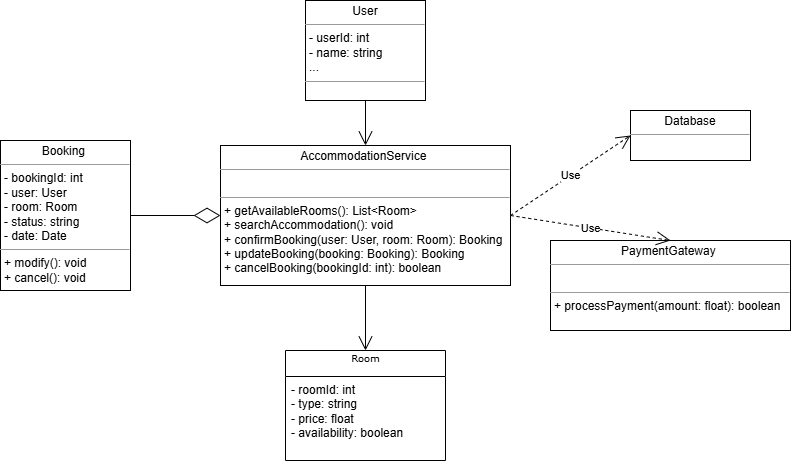

The diagram above was exported from draw.io. Its source (the exported page's mxGraphModel, read from the mxfile embedded in the PNG):
<mxGraphModel dx="872" dy="439" grid="1" gridSize="10" guides="1" tooltips="1" connect="1" arrows="1" fold="1" page="1" pageScale="1" pageWidth="850" pageHeight="1100" background="none" math="0" shadow="0">
  <root>
    <mxCell id="0" />
    <mxCell id="1" parent="0" />
    <mxCell id="17acba5748e5396b-30" value="Room&lt;div&gt;&lt;br/&gt;&lt;/div&gt;" style="swimlane;html=1;fontStyle=0;childLayout=stackLayout;horizontal=1;startSize=26;fillColor=none;horizontalStack=0;resizeParent=1;resizeLast=0;collapsible=1;marginBottom=0;swimlaneFillColor=#ffffff;rounded=0;shadow=0;comic=0;labelBackgroundColor=none;strokeWidth=1;fontFamily=Verdana;fontSize=10;align=center;" parent="1" vertex="1">
      <mxGeometry x="345" y="430" width="160" height="110" as="geometry" />
    </mxCell>
    <mxCell id="17acba5748e5396b-32" value="- roomId: int&amp;nbsp;&lt;div&gt;- type: string&amp;nbsp;&lt;/div&gt;&lt;div&gt;- price: float&amp;nbsp;&lt;/div&gt;&lt;div&gt;- availability: boolean&lt;/div&gt;" style="text;html=1;strokeColor=none;fillColor=none;align=left;verticalAlign=top;spacingLeft=4;spacingRight=4;whiteSpace=wrap;overflow=hidden;rotatable=0;points=[[0,0.5],[1,0.5]];portConstraint=eastwest;" parent="17acba5748e5396b-30" vertex="1">
      <mxGeometry y="26" width="160" height="84" as="geometry" />
    </mxCell>
    <mxCell id="5d2195bd80daf111-15" value="&lt;p style=&quot;margin:0px;margin-top:4px;text-align:center;&quot;&gt;AccommodationService&amp;nbsp;&lt;/p&gt;&lt;hr size=&quot;1&quot;&gt;&lt;p style=&quot;margin:0px;margin-left:4px;&quot;&gt;&lt;br&gt;&lt;/p&gt;&lt;hr size=&quot;1&quot;&gt;&lt;p style=&quot;margin:0px;margin-left:4px;&quot;&gt;+ getAvailableRooms(): List&amp;lt;Room&amp;gt;&amp;nbsp;&lt;/p&gt;&lt;p style=&quot;margin:0px;margin-left:4px;&quot;&gt;+ searchAccommodation(): void&amp;nbsp;&lt;/p&gt;&lt;p style=&quot;margin:0px;margin-left:4px;&quot;&gt;+ confirmBooking(user: User, room: Room): Booking&amp;nbsp;&lt;/p&gt;&lt;p style=&quot;margin:0px;margin-left:4px;&quot;&gt;+ updateBooking(booking: Booking): Booking&amp;nbsp;&lt;/p&gt;&lt;p style=&quot;margin:0px;margin-left:4px;&quot;&gt;+ cancelBooking(bookingId: int): boolean&lt;/p&gt;" style="verticalAlign=top;align=left;overflow=fill;fontSize=12;fontFamily=Helvetica;html=1;rounded=0;shadow=0;comic=0;labelBackgroundColor=none;strokeWidth=1" parent="1" vertex="1">
      <mxGeometry x="280" y="225" width="290" height="140" as="geometry" />
    </mxCell>
    <mxCell id="5d2195bd80daf111-18" value="&lt;p style=&quot;margin:0px;margin-top:4px;text-align:center;&quot;&gt;User&lt;/p&gt;&lt;hr size=&quot;1&quot;&gt;&lt;p style=&quot;margin:0px;margin-left:4px;&quot;&gt;- userId: int&amp;nbsp;&lt;/p&gt;&lt;p style=&quot;margin:0px;margin-left:4px;&quot;&gt;- name: string&lt;/p&gt;&lt;p style=&quot;margin:0px;margin-left:4px;&quot;&gt;...&lt;/p&gt;&lt;hr size=&quot;1&quot;&gt;&lt;p style=&quot;margin:0px;margin-left:4px;&quot;&gt;&lt;br&gt;&lt;/p&gt;" style="verticalAlign=top;align=left;overflow=fill;fontSize=12;fontFamily=Helvetica;html=1;rounded=0;shadow=0;comic=0;labelBackgroundColor=none;strokeWidth=1" parent="1" vertex="1">
      <mxGeometry x="365" y="80" width="120" height="100" as="geometry" />
    </mxCell>
    <mxCell id="5d2195bd80daf111-19" value="&lt;p style=&quot;margin:0px;margin-top:4px;text-align:center;&quot;&gt;PaymentGateway&amp;nbsp;&lt;/p&gt;&lt;hr size=&quot;1&quot;&gt;&lt;p style=&quot;margin:0px;margin-left:4px;&quot;&gt;&lt;br&gt;&lt;/p&gt;&lt;hr size=&quot;1&quot;&gt;&lt;p style=&quot;margin: 0px 0px 0px 4px;&quot;&gt;+ processPayment(amount: float): boolean&lt;/p&gt;" style="verticalAlign=top;align=left;overflow=fill;fontSize=12;fontFamily=Helvetica;html=1;rounded=0;shadow=0;comic=0;labelBackgroundColor=none;strokeWidth=1" parent="1" vertex="1">
      <mxGeometry x="610" y="320" width="240" height="90" as="geometry" />
    </mxCell>
    <mxCell id="5d2195bd80daf111-20" value="&lt;p style=&quot;margin:0px;margin-top:4px;text-align:center;&quot;&gt;Booking&amp;nbsp;&lt;/p&gt;&lt;hr size=&quot;1&quot;&gt;&lt;p style=&quot;margin:0px;margin-left:4px;&quot;&gt;- bookingId: int&amp;nbsp;&lt;/p&gt;&lt;p style=&quot;margin:0px;margin-left:4px;&quot;&gt;- user: User&amp;nbsp;&lt;/p&gt;&lt;p style=&quot;margin:0px;margin-left:4px;&quot;&gt;- room: Room&amp;nbsp;&lt;/p&gt;&lt;p style=&quot;margin:0px;margin-left:4px;&quot;&gt;- status: string&amp;nbsp;&lt;/p&gt;&lt;p style=&quot;margin:0px;margin-left:4px;&quot;&gt;- date: Date&lt;/p&gt;&lt;hr size=&quot;1&quot;&gt;&lt;p style=&quot;margin:0px;margin-left:4px;&quot;&gt;+ modify(): void&amp;nbsp;&lt;/p&gt;&lt;p style=&quot;margin:0px;margin-left:4px;&quot;&gt;+ cancel(): void&lt;/p&gt;" style="verticalAlign=top;align=left;overflow=fill;fontSize=12;fontFamily=Helvetica;html=1;rounded=0;shadow=0;comic=0;labelBackgroundColor=none;strokeWidth=1" parent="1" vertex="1">
      <mxGeometry x="60" y="220" width="130" height="150" as="geometry" />
    </mxCell>
    <mxCell id="EVZZz5wQHPpK_wZ9Zvlb-15" value="Use" style="endArrow=open;endSize=12;dashed=1;html=1;rounded=0;entryX=0.5;entryY=0;entryDx=0;entryDy=0;exitX=1;exitY=0.5;exitDx=0;exitDy=0;" parent="1" source="5d2195bd80daf111-15" target="5d2195bd80daf111-19" edge="1">
      <mxGeometry width="160" relative="1" as="geometry">
        <mxPoint x="520" y="410" as="sourcePoint" />
        <mxPoint x="680" y="410" as="targetPoint" />
      </mxGeometry>
    </mxCell>
    <mxCell id="3hY5R5rzpTqbBI5VaLQF-1" value="" style="endArrow=open;endFill=1;endSize=12;html=1;rounded=0;exitX=0.5;exitY=1;exitDx=0;exitDy=0;entryX=0.5;entryY=0;entryDx=0;entryDy=0;" edge="1" parent="1" source="5d2195bd80daf111-18" target="5d2195bd80daf111-15">
      <mxGeometry width="160" relative="1" as="geometry">
        <mxPoint x="400" y="270" as="sourcePoint" />
        <mxPoint x="530" y="230" as="targetPoint" />
      </mxGeometry>
    </mxCell>
    <mxCell id="3hY5R5rzpTqbBI5VaLQF-3" value="" style="endArrow=diamondThin;endFill=0;endSize=24;html=1;rounded=0;entryX=0;entryY=0.5;entryDx=0;entryDy=0;exitX=1;exitY=0.5;exitDx=0;exitDy=0;" edge="1" parent="1" source="5d2195bd80daf111-20" target="5d2195bd80daf111-15">
      <mxGeometry width="160" relative="1" as="geometry">
        <mxPoint x="370" y="230" as="sourcePoint" />
        <mxPoint x="530" y="230" as="targetPoint" />
      </mxGeometry>
    </mxCell>
    <mxCell id="3hY5R5rzpTqbBI5VaLQF-4" value="&lt;p style=&quot;margin:0px;margin-top:4px;text-align:center;&quot;&gt;Database&lt;/p&gt;&lt;hr size=&quot;1&quot;&gt;&lt;p style=&quot;margin:0px;margin-left:4px;&quot;&gt;&lt;br&gt;&lt;/p&gt;" style="verticalAlign=top;align=left;overflow=fill;fontSize=12;fontFamily=Helvetica;html=1;rounded=0;shadow=0;comic=0;labelBackgroundColor=none;strokeWidth=1" vertex="1" parent="1">
      <mxGeometry x="690" y="190" width="120" height="50" as="geometry" />
    </mxCell>
    <mxCell id="3hY5R5rzpTqbBI5VaLQF-5" value="Use" style="endArrow=open;endSize=12;dashed=1;html=1;rounded=0;entryX=0;entryY=0.5;entryDx=0;entryDy=0;exitX=1;exitY=0.5;exitDx=0;exitDy=0;" edge="1" parent="1" source="5d2195bd80daf111-15" target="3hY5R5rzpTqbBI5VaLQF-4">
      <mxGeometry width="160" relative="1" as="geometry">
        <mxPoint x="370" y="230" as="sourcePoint" />
        <mxPoint x="530" y="230" as="targetPoint" />
      </mxGeometry>
    </mxCell>
    <mxCell id="3hY5R5rzpTqbBI5VaLQF-6" value="" style="endArrow=open;endFill=1;endSize=12;html=1;rounded=0;exitX=0.5;exitY=1;exitDx=0;exitDy=0;entryX=0.5;entryY=0;entryDx=0;entryDy=0;" edge="1" parent="1" source="5d2195bd80daf111-15" target="17acba5748e5396b-30">
      <mxGeometry width="160" relative="1" as="geometry">
        <mxPoint x="370" y="230" as="sourcePoint" />
        <mxPoint x="530" y="230" as="targetPoint" />
      </mxGeometry>
    </mxCell>
  </root>
</mxGraphModel>